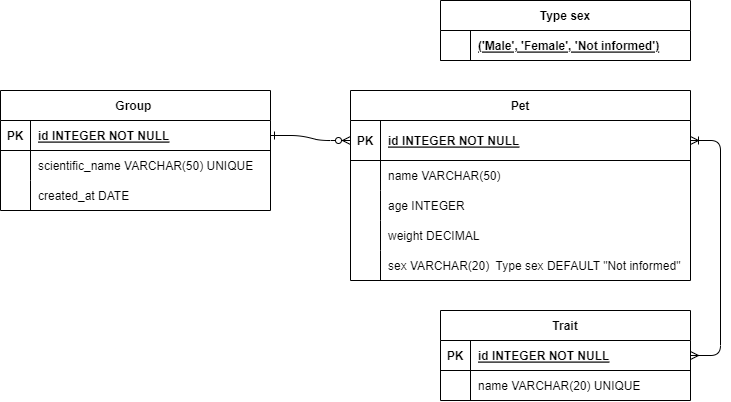

The diagram above was exported from draw.io. Its source (the exported page's mxGraphModel, read from the mxfile embedded in the PNG):
<mxGraphModel dx="946" dy="520" grid="1" gridSize="10" guides="1" tooltips="1" connect="1" arrows="1" fold="1" page="1" pageScale="1" pageWidth="850" pageHeight="1100" math="0" shadow="0" extFonts="Permanent Marker^https://fonts.googleapis.com/css?family=Permanent+Marker">
  <root>
    <mxCell id="0" />
    <mxCell id="1" parent="0" />
    <mxCell id="C-vyLk0tnHw3VtMMgP7b-1" value="" style="edgeStyle=entityRelationEdgeStyle;endArrow=ERzeroToMany;startArrow=ERone;endFill=1;startFill=0;entryX=0;entryY=0.5;entryDx=0;entryDy=0;exitX=1;exitY=0.5;exitDx=0;exitDy=0;" parent="1" source="GWfjKkhtJ_74nX6REPJH-39" target="C-vyLk0tnHw3VtMMgP7b-3" edge="1">
      <mxGeometry width="100" height="100" relative="1" as="geometry">
        <mxPoint x="340" y="720" as="sourcePoint" />
        <mxPoint x="440" y="620" as="targetPoint" />
      </mxGeometry>
    </mxCell>
    <mxCell id="C-vyLk0tnHw3VtMMgP7b-12" value="" style="edgeStyle=entityRelationEdgeStyle;endArrow=ERmany;startArrow=ERoneToMany;endFill=0;startFill=0;entryX=1;entryY=0.5;entryDx=0;entryDy=0;exitX=1;exitY=0.5;exitDx=0;exitDy=0;" parent="1" source="C-vyLk0tnHw3VtMMgP7b-3" target="C-vyLk0tnHw3VtMMgP7b-14" edge="1">
      <mxGeometry width="100" height="100" relative="1" as="geometry">
        <mxPoint x="800" y="170" as="sourcePoint" />
        <mxPoint x="460" y="205" as="targetPoint" />
      </mxGeometry>
    </mxCell>
    <mxCell id="C-vyLk0tnHw3VtMMgP7b-2" value="Pet" style="shape=table;startSize=30;container=1;collapsible=1;childLayout=tableLayout;fixedRows=1;rowLines=0;fontStyle=1;align=center;resizeLast=1;" parent="1" vertex="1">
      <mxGeometry x="450" y="120" width="340" height="190" as="geometry" />
    </mxCell>
    <mxCell id="C-vyLk0tnHw3VtMMgP7b-3" value="" style="shape=partialRectangle;collapsible=0;dropTarget=0;pointerEvents=0;fillColor=none;points=[[0,0.5],[1,0.5]];portConstraint=eastwest;top=0;left=0;right=0;bottom=1;" parent="C-vyLk0tnHw3VtMMgP7b-2" vertex="1">
      <mxGeometry y="30" width="340" height="40" as="geometry" />
    </mxCell>
    <mxCell id="C-vyLk0tnHw3VtMMgP7b-4" value="PK" style="shape=partialRectangle;overflow=hidden;connectable=0;fillColor=none;top=0;left=0;bottom=0;right=0;fontStyle=1;" parent="C-vyLk0tnHw3VtMMgP7b-3" vertex="1">
      <mxGeometry width="30" height="40" as="geometry">
        <mxRectangle width="30" height="40" as="alternateBounds" />
      </mxGeometry>
    </mxCell>
    <mxCell id="C-vyLk0tnHw3VtMMgP7b-5" value="id INTEGER NOT NULL " style="shape=partialRectangle;overflow=hidden;connectable=0;fillColor=none;top=0;left=0;bottom=0;right=0;align=left;spacingLeft=6;fontStyle=5;" parent="C-vyLk0tnHw3VtMMgP7b-3" vertex="1">
      <mxGeometry x="30" width="310" height="40" as="geometry">
        <mxRectangle width="310" height="40" as="alternateBounds" />
      </mxGeometry>
    </mxCell>
    <mxCell id="C-vyLk0tnHw3VtMMgP7b-6" value="" style="shape=partialRectangle;collapsible=0;dropTarget=0;pointerEvents=0;fillColor=none;points=[[0,0.5],[1,0.5]];portConstraint=eastwest;top=0;left=0;right=0;bottom=0;" parent="C-vyLk0tnHw3VtMMgP7b-2" vertex="1">
      <mxGeometry y="70" width="340" height="30" as="geometry" />
    </mxCell>
    <mxCell id="C-vyLk0tnHw3VtMMgP7b-7" value="" style="shape=partialRectangle;overflow=hidden;connectable=0;fillColor=none;top=0;left=0;bottom=0;right=0;" parent="C-vyLk0tnHw3VtMMgP7b-6" vertex="1">
      <mxGeometry width="30" height="30" as="geometry">
        <mxRectangle width="30" height="30" as="alternateBounds" />
      </mxGeometry>
    </mxCell>
    <mxCell id="C-vyLk0tnHw3VtMMgP7b-8" value="name VARCHAR(50)" style="shape=partialRectangle;overflow=hidden;connectable=0;fillColor=none;top=0;left=0;bottom=0;right=0;align=left;spacingLeft=6;" parent="C-vyLk0tnHw3VtMMgP7b-6" vertex="1">
      <mxGeometry x="30" width="310" height="30" as="geometry">
        <mxRectangle width="310" height="30" as="alternateBounds" />
      </mxGeometry>
    </mxCell>
    <mxCell id="C-vyLk0tnHw3VtMMgP7b-9" value="" style="shape=partialRectangle;collapsible=0;dropTarget=0;pointerEvents=0;fillColor=none;points=[[0,0.5],[1,0.5]];portConstraint=eastwest;top=0;left=0;right=0;bottom=0;" parent="C-vyLk0tnHw3VtMMgP7b-2" vertex="1">
      <mxGeometry y="100" width="340" height="30" as="geometry" />
    </mxCell>
    <mxCell id="C-vyLk0tnHw3VtMMgP7b-10" value="" style="shape=partialRectangle;overflow=hidden;connectable=0;fillColor=none;top=0;left=0;bottom=0;right=0;" parent="C-vyLk0tnHw3VtMMgP7b-9" vertex="1">
      <mxGeometry width="30" height="30" as="geometry">
        <mxRectangle width="30" height="30" as="alternateBounds" />
      </mxGeometry>
    </mxCell>
    <mxCell id="C-vyLk0tnHw3VtMMgP7b-11" value="age INTEGER" style="shape=partialRectangle;overflow=hidden;connectable=0;fillColor=none;top=0;left=0;bottom=0;right=0;align=left;spacingLeft=6;" parent="C-vyLk0tnHw3VtMMgP7b-9" vertex="1">
      <mxGeometry x="30" width="310" height="30" as="geometry">
        <mxRectangle width="310" height="30" as="alternateBounds" />
      </mxGeometry>
    </mxCell>
    <mxCell id="GWfjKkhtJ_74nX6REPJH-5" style="shape=partialRectangle;collapsible=0;dropTarget=0;pointerEvents=0;fillColor=none;points=[[0,0.5],[1,0.5]];portConstraint=eastwest;top=0;left=0;right=0;bottom=0;" vertex="1" parent="C-vyLk0tnHw3VtMMgP7b-2">
      <mxGeometry y="130" width="340" height="30" as="geometry" />
    </mxCell>
    <mxCell id="GWfjKkhtJ_74nX6REPJH-6" style="shape=partialRectangle;overflow=hidden;connectable=0;fillColor=none;top=0;left=0;bottom=0;right=0;" vertex="1" parent="GWfjKkhtJ_74nX6REPJH-5">
      <mxGeometry width="30" height="30" as="geometry">
        <mxRectangle width="30" height="30" as="alternateBounds" />
      </mxGeometry>
    </mxCell>
    <mxCell id="GWfjKkhtJ_74nX6REPJH-7" value="weight DECIMAL" style="shape=partialRectangle;overflow=hidden;connectable=0;fillColor=none;top=0;left=0;bottom=0;right=0;align=left;spacingLeft=6;" vertex="1" parent="GWfjKkhtJ_74nX6REPJH-5">
      <mxGeometry x="30" width="310" height="30" as="geometry">
        <mxRectangle width="310" height="30" as="alternateBounds" />
      </mxGeometry>
    </mxCell>
    <mxCell id="GWfjKkhtJ_74nX6REPJH-8" style="shape=partialRectangle;collapsible=0;dropTarget=0;pointerEvents=0;fillColor=none;points=[[0,0.5],[1,0.5]];portConstraint=eastwest;top=0;left=0;right=0;bottom=0;" vertex="1" parent="C-vyLk0tnHw3VtMMgP7b-2">
      <mxGeometry y="160" width="340" height="30" as="geometry" />
    </mxCell>
    <mxCell id="GWfjKkhtJ_74nX6REPJH-9" style="shape=partialRectangle;overflow=hidden;connectable=0;fillColor=none;top=0;left=0;bottom=0;right=0;" vertex="1" parent="GWfjKkhtJ_74nX6REPJH-8">
      <mxGeometry width="30" height="30" as="geometry">
        <mxRectangle width="30" height="30" as="alternateBounds" />
      </mxGeometry>
    </mxCell>
    <mxCell id="GWfjKkhtJ_74nX6REPJH-10" value="sex VARCHAR(20)  Type sex DEFAULT &quot;Not informed&quot;" style="shape=partialRectangle;overflow=hidden;connectable=0;fillColor=none;top=0;left=0;bottom=0;right=0;align=left;spacingLeft=6;" vertex="1" parent="GWfjKkhtJ_74nX6REPJH-8">
      <mxGeometry x="30" width="310" height="30" as="geometry">
        <mxRectangle width="310" height="30" as="alternateBounds" />
      </mxGeometry>
    </mxCell>
    <mxCell id="C-vyLk0tnHw3VtMMgP7b-13" value="Trait" style="shape=table;startSize=30;container=1;collapsible=1;childLayout=tableLayout;fixedRows=1;rowLines=0;fontStyle=1;align=center;resizeLast=1;" parent="1" vertex="1">
      <mxGeometry x="540" y="340" width="250" height="90" as="geometry" />
    </mxCell>
    <mxCell id="C-vyLk0tnHw3VtMMgP7b-14" value="" style="shape=partialRectangle;collapsible=0;dropTarget=0;pointerEvents=0;fillColor=none;points=[[0,0.5],[1,0.5]];portConstraint=eastwest;top=0;left=0;right=0;bottom=1;" parent="C-vyLk0tnHw3VtMMgP7b-13" vertex="1">
      <mxGeometry y="30" width="250" height="30" as="geometry" />
    </mxCell>
    <mxCell id="C-vyLk0tnHw3VtMMgP7b-15" value="PK" style="shape=partialRectangle;overflow=hidden;connectable=0;fillColor=none;top=0;left=0;bottom=0;right=0;fontStyle=1;" parent="C-vyLk0tnHw3VtMMgP7b-14" vertex="1">
      <mxGeometry width="30" height="30" as="geometry">
        <mxRectangle width="30" height="30" as="alternateBounds" />
      </mxGeometry>
    </mxCell>
    <mxCell id="C-vyLk0tnHw3VtMMgP7b-16" value="id INTEGER NOT NULL" style="shape=partialRectangle;overflow=hidden;connectable=0;fillColor=none;top=0;left=0;bottom=0;right=0;align=left;spacingLeft=6;fontStyle=5;" parent="C-vyLk0tnHw3VtMMgP7b-14" vertex="1">
      <mxGeometry x="30" width="220" height="30" as="geometry">
        <mxRectangle width="220" height="30" as="alternateBounds" />
      </mxGeometry>
    </mxCell>
    <mxCell id="C-vyLk0tnHw3VtMMgP7b-17" value="" style="shape=partialRectangle;collapsible=0;dropTarget=0;pointerEvents=0;fillColor=none;points=[[0,0.5],[1,0.5]];portConstraint=eastwest;top=0;left=0;right=0;bottom=0;" parent="C-vyLk0tnHw3VtMMgP7b-13" vertex="1">
      <mxGeometry y="60" width="250" height="30" as="geometry" />
    </mxCell>
    <mxCell id="C-vyLk0tnHw3VtMMgP7b-18" value="" style="shape=partialRectangle;overflow=hidden;connectable=0;fillColor=none;top=0;left=0;bottom=0;right=0;" parent="C-vyLk0tnHw3VtMMgP7b-17" vertex="1">
      <mxGeometry width="30" height="30" as="geometry">
        <mxRectangle width="30" height="30" as="alternateBounds" />
      </mxGeometry>
    </mxCell>
    <mxCell id="C-vyLk0tnHw3VtMMgP7b-19" value="name VARCHAR(20) UNIQUE" style="shape=partialRectangle;overflow=hidden;connectable=0;fillColor=none;top=0;left=0;bottom=0;right=0;align=left;spacingLeft=6;" parent="C-vyLk0tnHw3VtMMgP7b-17" vertex="1">
      <mxGeometry x="30" width="220" height="30" as="geometry">
        <mxRectangle width="220" height="30" as="alternateBounds" />
      </mxGeometry>
    </mxCell>
    <mxCell id="C-vyLk0tnHw3VtMMgP7b-23" value="Type sex" style="shape=table;startSize=30;container=1;collapsible=1;childLayout=tableLayout;fixedRows=1;rowLines=0;fontStyle=1;align=center;resizeLast=1;" parent="1" vertex="1">
      <mxGeometry x="540" y="30" width="250" height="60" as="geometry" />
    </mxCell>
    <mxCell id="C-vyLk0tnHw3VtMMgP7b-24" value="" style="shape=partialRectangle;collapsible=0;dropTarget=0;pointerEvents=0;fillColor=none;points=[[0,0.5],[1,0.5]];portConstraint=eastwest;top=0;left=0;right=0;bottom=1;" parent="C-vyLk0tnHw3VtMMgP7b-23" vertex="1">
      <mxGeometry y="30" width="250" height="30" as="geometry" />
    </mxCell>
    <mxCell id="C-vyLk0tnHw3VtMMgP7b-25" value="" style="shape=partialRectangle;overflow=hidden;connectable=0;fillColor=none;top=0;left=0;bottom=0;right=0;fontStyle=1;" parent="C-vyLk0tnHw3VtMMgP7b-24" vertex="1">
      <mxGeometry width="30" height="30" as="geometry">
        <mxRectangle width="30" height="30" as="alternateBounds" />
      </mxGeometry>
    </mxCell>
    <mxCell id="C-vyLk0tnHw3VtMMgP7b-26" value="('Male', 'Female', 'Not informed')" style="shape=partialRectangle;overflow=hidden;connectable=0;fillColor=none;top=0;left=0;bottom=0;right=0;align=left;spacingLeft=6;fontStyle=5;" parent="C-vyLk0tnHw3VtMMgP7b-24" vertex="1">
      <mxGeometry x="30" width="220" height="30" as="geometry">
        <mxRectangle width="220" height="30" as="alternateBounds" />
      </mxGeometry>
    </mxCell>
    <mxCell id="GWfjKkhtJ_74nX6REPJH-38" value="Group " style="shape=table;startSize=30;container=1;collapsible=1;childLayout=tableLayout;fixedRows=1;rowLines=0;fontStyle=1;align=center;resizeLast=1;" vertex="1" parent="1">
      <mxGeometry x="100" y="120" width="270" height="120" as="geometry" />
    </mxCell>
    <mxCell id="GWfjKkhtJ_74nX6REPJH-39" value="" style="shape=partialRectangle;collapsible=0;dropTarget=0;pointerEvents=0;fillColor=none;points=[[0,0.5],[1,0.5]];portConstraint=eastwest;top=0;left=0;right=0;bottom=1;" vertex="1" parent="GWfjKkhtJ_74nX6REPJH-38">
      <mxGeometry y="30" width="270" height="30" as="geometry" />
    </mxCell>
    <mxCell id="GWfjKkhtJ_74nX6REPJH-40" value="PK" style="shape=partialRectangle;overflow=hidden;connectable=0;fillColor=none;top=0;left=0;bottom=0;right=0;fontStyle=1;" vertex="1" parent="GWfjKkhtJ_74nX6REPJH-39">
      <mxGeometry width="30" height="30" as="geometry">
        <mxRectangle width="30" height="30" as="alternateBounds" />
      </mxGeometry>
    </mxCell>
    <mxCell id="GWfjKkhtJ_74nX6REPJH-41" value="id INTEGER NOT NULL" style="shape=partialRectangle;overflow=hidden;connectable=0;fillColor=none;top=0;left=0;bottom=0;right=0;align=left;spacingLeft=6;fontStyle=5;" vertex="1" parent="GWfjKkhtJ_74nX6REPJH-39">
      <mxGeometry x="30" width="240" height="30" as="geometry">
        <mxRectangle width="240" height="30" as="alternateBounds" />
      </mxGeometry>
    </mxCell>
    <mxCell id="GWfjKkhtJ_74nX6REPJH-42" value="" style="shape=partialRectangle;collapsible=0;dropTarget=0;pointerEvents=0;fillColor=none;points=[[0,0.5],[1,0.5]];portConstraint=eastwest;top=0;left=0;right=0;bottom=0;" vertex="1" parent="GWfjKkhtJ_74nX6REPJH-38">
      <mxGeometry y="60" width="270" height="30" as="geometry" />
    </mxCell>
    <mxCell id="GWfjKkhtJ_74nX6REPJH-43" value="" style="shape=partialRectangle;overflow=hidden;connectable=0;fillColor=none;top=0;left=0;bottom=0;right=0;" vertex="1" parent="GWfjKkhtJ_74nX6REPJH-42">
      <mxGeometry width="30" height="30" as="geometry">
        <mxRectangle width="30" height="30" as="alternateBounds" />
      </mxGeometry>
    </mxCell>
    <mxCell id="GWfjKkhtJ_74nX6REPJH-44" value="scientific_name VARCHAR(50) UNIQUE" style="shape=partialRectangle;overflow=hidden;connectable=0;fillColor=none;top=0;left=0;bottom=0;right=0;align=left;spacingLeft=6;" vertex="1" parent="GWfjKkhtJ_74nX6REPJH-42">
      <mxGeometry x="30" width="240" height="30" as="geometry">
        <mxRectangle width="240" height="30" as="alternateBounds" />
      </mxGeometry>
    </mxCell>
    <mxCell id="GWfjKkhtJ_74nX6REPJH-51" style="shape=partialRectangle;collapsible=0;dropTarget=0;pointerEvents=0;fillColor=none;points=[[0,0.5],[1,0.5]];portConstraint=eastwest;top=0;left=0;right=0;bottom=0;" vertex="1" parent="GWfjKkhtJ_74nX6REPJH-38">
      <mxGeometry y="90" width="270" height="30" as="geometry" />
    </mxCell>
    <mxCell id="GWfjKkhtJ_74nX6REPJH-52" style="shape=partialRectangle;overflow=hidden;connectable=0;fillColor=none;top=0;left=0;bottom=0;right=0;" vertex="1" parent="GWfjKkhtJ_74nX6REPJH-51">
      <mxGeometry width="30" height="30" as="geometry">
        <mxRectangle width="30" height="30" as="alternateBounds" />
      </mxGeometry>
    </mxCell>
    <mxCell id="GWfjKkhtJ_74nX6REPJH-53" value="created_at DATE" style="shape=partialRectangle;overflow=hidden;connectable=0;fillColor=none;top=0;left=0;bottom=0;right=0;align=left;spacingLeft=6;" vertex="1" parent="GWfjKkhtJ_74nX6REPJH-51">
      <mxGeometry x="30" width="240" height="30" as="geometry">
        <mxRectangle width="240" height="30" as="alternateBounds" />
      </mxGeometry>
    </mxCell>
  </root>
</mxGraphModel>